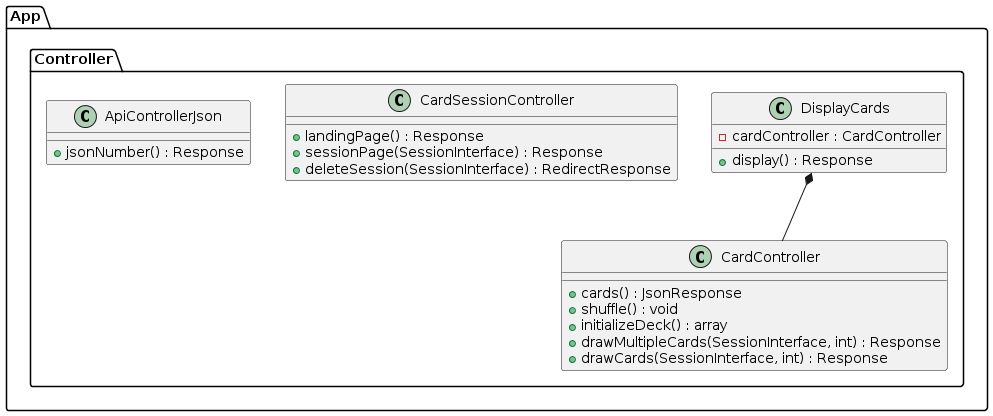

The diagram above was rendered by PlantUML. Its source (embedded in the PNG):
@startuml
namespace App.Controller {

  class ApiControllerJson {
    +jsonNumber() : Response
  }

  class CardSessionController {
    +landingPage() : Response
    +sessionPage(SessionInterface) : Response
    +deleteSession(SessionInterface) : RedirectResponse
  }

  class CardController {
    +cards() : JsonResponse
    +shuffle() : void
    +initializeDeck() : array
    +drawMultipleCards(SessionInterface, int) : Response
    +drawCards(SessionInterface, int) : Response
  }

  class DisplayCards {
    -cardController : CardController
    +display() : Response
  }

  DisplayCards *-- CardController
}
@enduml